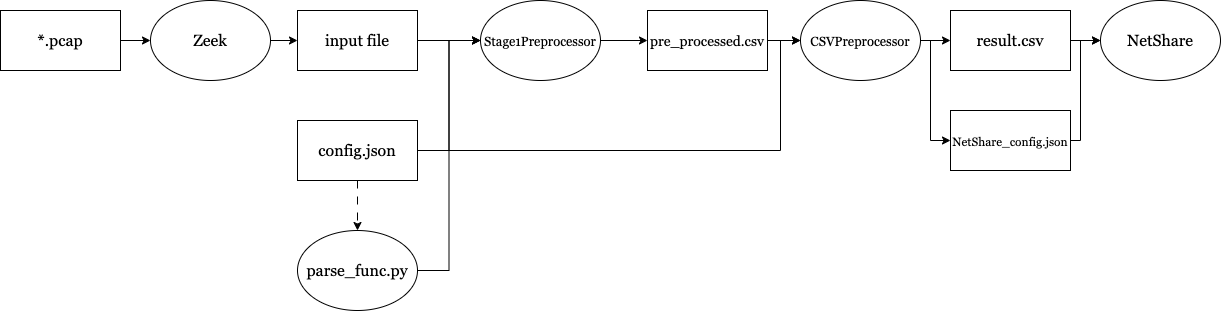

The diagram above was exported from draw.io. Its source (the exported page's mxGraphModel, read from the mxfile embedded in the PNG):
<mxGraphModel dx="1781" dy="505" grid="1" gridSize="10" guides="1" tooltips="1" connect="1" arrows="1" fold="1" page="1" pageScale="1" pageWidth="827" pageHeight="1169" math="0" shadow="0">
  <root>
    <mxCell id="0" />
    <mxCell id="1" parent="0" />
    <mxCell id="CRAtkf_0giAAFyZP-bFd-30" style="edgeStyle=orthogonalEdgeStyle;rounded=0;orthogonalLoop=1;jettySize=auto;html=1;entryX=0;entryY=0.5;entryDx=0;entryDy=0;" parent="1" source="CRAtkf_0giAAFyZP-bFd-3" target="CRAtkf_0giAAFyZP-bFd-29" edge="1">
      <mxGeometry relative="1" as="geometry" />
    </mxCell>
    <mxCell id="CRAtkf_0giAAFyZP-bFd-3" value="input file" style="rounded=0;whiteSpace=wrap;html=1;fontSize=16;fontFamily=Georgia;" parent="1" vertex="1">
      <mxGeometry x="37" y="150" width="120" height="60" as="geometry" />
    </mxCell>
    <mxCell id="CRAtkf_0giAAFyZP-bFd-27" style="edgeStyle=orthogonalEdgeStyle;rounded=0;orthogonalLoop=1;jettySize=auto;html=1;entryX=0;entryY=0.5;entryDx=0;entryDy=0;" parent="1" source="CRAtkf_0giAAFyZP-bFd-4" target="CRAtkf_0giAAFyZP-bFd-25" edge="1">
      <mxGeometry relative="1" as="geometry" />
    </mxCell>
    <mxCell id="CRAtkf_0giAAFyZP-bFd-4" value="*.pcap" style="rounded=0;whiteSpace=wrap;html=1;fontSize=16;fontFamily=Georgia;" parent="1" vertex="1">
      <mxGeometry x="-260" y="150" width="120" height="60" as="geometry" />
    </mxCell>
    <mxCell id="CRAtkf_0giAAFyZP-bFd-17" style="edgeStyle=orthogonalEdgeStyle;rounded=0;orthogonalLoop=1;jettySize=auto;html=1;entryX=0.5;entryY=0;entryDx=0;entryDy=0;dashed=1;dashPattern=8 8;fontSize=16;fontFamily=Georgia;" parent="1" source="CRAtkf_0giAAFyZP-bFd-7" edge="1">
      <mxGeometry relative="1" as="geometry">
        <mxPoint x="97" y="370" as="targetPoint" />
      </mxGeometry>
    </mxCell>
    <mxCell id="CRAtkf_0giAAFyZP-bFd-31" style="edgeStyle=orthogonalEdgeStyle;rounded=0;orthogonalLoop=1;jettySize=auto;html=1;entryX=0;entryY=0.5;entryDx=0;entryDy=0;" parent="1" source="CRAtkf_0giAAFyZP-bFd-7" target="CRAtkf_0giAAFyZP-bFd-29" edge="1">
      <mxGeometry relative="1" as="geometry" />
    </mxCell>
    <mxCell id="XfAznEv_qYMutLHzqOnR-3" style="edgeStyle=orthogonalEdgeStyle;rounded=0;orthogonalLoop=1;jettySize=auto;html=1;entryX=0;entryY=0.5;entryDx=0;entryDy=0;" edge="1" parent="1" source="CRAtkf_0giAAFyZP-bFd-7" target="XfAznEv_qYMutLHzqOnR-1">
      <mxGeometry relative="1" as="geometry">
        <Array as="points">
          <mxPoint x="520" y="290" />
          <mxPoint x="520" y="180" />
        </Array>
      </mxGeometry>
    </mxCell>
    <mxCell id="CRAtkf_0giAAFyZP-bFd-7" value="config.json" style="rounded=0;whiteSpace=wrap;html=1;fontSize=16;fontFamily=Georgia;fillColor=default;" parent="1" vertex="1">
      <mxGeometry x="37" y="260" width="120" height="60" as="geometry" />
    </mxCell>
    <mxCell id="XfAznEv_qYMutLHzqOnR-2" style="edgeStyle=orthogonalEdgeStyle;rounded=0;orthogonalLoop=1;jettySize=auto;html=1;entryX=0;entryY=0.5;entryDx=0;entryDy=0;" edge="1" parent="1" source="CRAtkf_0giAAFyZP-bFd-13" target="XfAznEv_qYMutLHzqOnR-1">
      <mxGeometry relative="1" as="geometry" />
    </mxCell>
    <mxCell id="CRAtkf_0giAAFyZP-bFd-13" value="&lt;font style=&quot;font-size: 14px;&quot;&gt;pre_processed.csv&lt;/font&gt;" style="rounded=0;whiteSpace=wrap;html=1;fontSize=16;fontFamily=Georgia;" parent="1" vertex="1">
      <mxGeometry x="387" y="150" width="120" height="60" as="geometry" />
    </mxCell>
    <mxCell id="CRAtkf_0giAAFyZP-bFd-32" style="edgeStyle=orthogonalEdgeStyle;rounded=0;orthogonalLoop=1;jettySize=auto;html=1;entryX=0;entryY=0.5;entryDx=0;entryDy=0;" parent="1" source="CRAtkf_0giAAFyZP-bFd-24" target="CRAtkf_0giAAFyZP-bFd-29" edge="1">
      <mxGeometry relative="1" as="geometry" />
    </mxCell>
    <mxCell id="CRAtkf_0giAAFyZP-bFd-24" value="&lt;font face=&quot;Georgia&quot; style=&quot;font-size: 16px;&quot;&gt;parse_func.py&lt;/font&gt;" style="ellipse;whiteSpace=wrap;html=1;" parent="1" vertex="1">
      <mxGeometry x="37" y="370" width="120" height="80" as="geometry" />
    </mxCell>
    <mxCell id="CRAtkf_0giAAFyZP-bFd-28" style="edgeStyle=orthogonalEdgeStyle;rounded=0;orthogonalLoop=1;jettySize=auto;html=1;entryX=0;entryY=0.5;entryDx=0;entryDy=0;" parent="1" source="CRAtkf_0giAAFyZP-bFd-25" target="CRAtkf_0giAAFyZP-bFd-3" edge="1">
      <mxGeometry relative="1" as="geometry" />
    </mxCell>
    <mxCell id="CRAtkf_0giAAFyZP-bFd-25" value="&lt;font face=&quot;Georgia&quot;&gt;&lt;span style=&quot;font-size: 16px;&quot;&gt;Zeek&lt;/span&gt;&lt;/font&gt;" style="ellipse;whiteSpace=wrap;html=1;" parent="1" vertex="1">
      <mxGeometry x="-110" y="140" width="120" height="80" as="geometry" />
    </mxCell>
    <mxCell id="CRAtkf_0giAAFyZP-bFd-33" style="edgeStyle=orthogonalEdgeStyle;rounded=0;orthogonalLoop=1;jettySize=auto;html=1;exitX=1;exitY=0.5;exitDx=0;exitDy=0;entryX=0;entryY=0.5;entryDx=0;entryDy=0;" parent="1" source="CRAtkf_0giAAFyZP-bFd-29" target="CRAtkf_0giAAFyZP-bFd-13" edge="1">
      <mxGeometry relative="1" as="geometry" />
    </mxCell>
    <mxCell id="CRAtkf_0giAAFyZP-bFd-29" value="&lt;font style=&quot;font-size: 13px;&quot;&gt;Stage1Preprocessor&lt;/font&gt;" style="ellipse;whiteSpace=wrap;html=1;fontSize=16;fontFamily=Georgia;" parent="1" vertex="1">
      <mxGeometry x="220" y="140" width="120" height="80" as="geometry" />
    </mxCell>
    <mxCell id="CRAtkf_0giAAFyZP-bFd-34" value="&lt;font style=&quot;font-size: 16px;&quot; face=&quot;Georgia&quot;&gt;NetShare&lt;/font&gt;" style="ellipse;whiteSpace=wrap;html=1;" parent="1" vertex="1">
      <mxGeometry x="840" y="140" width="120" height="80" as="geometry" />
    </mxCell>
    <mxCell id="XfAznEv_qYMutLHzqOnR-5" style="edgeStyle=orthogonalEdgeStyle;rounded=0;orthogonalLoop=1;jettySize=auto;html=1;exitX=1;exitY=0.5;exitDx=0;exitDy=0;entryX=0;entryY=0.5;entryDx=0;entryDy=0;" edge="1" parent="1" source="XfAznEv_qYMutLHzqOnR-1" target="XfAznEv_qYMutLHzqOnR-4">
      <mxGeometry relative="1" as="geometry" />
    </mxCell>
    <mxCell id="XfAznEv_qYMutLHzqOnR-9" style="edgeStyle=orthogonalEdgeStyle;rounded=0;orthogonalLoop=1;jettySize=auto;html=1;exitX=1;exitY=0.5;exitDx=0;exitDy=0;entryX=0;entryY=0.5;entryDx=0;entryDy=0;" edge="1" parent="1" source="XfAznEv_qYMutLHzqOnR-1" target="XfAznEv_qYMutLHzqOnR-7">
      <mxGeometry relative="1" as="geometry">
        <Array as="points">
          <mxPoint x="670" y="180" />
          <mxPoint x="670" y="280" />
        </Array>
      </mxGeometry>
    </mxCell>
    <mxCell id="XfAznEv_qYMutLHzqOnR-1" value="&lt;font style=&quot;font-size: 13px;&quot;&gt;CSVPreprocessor&lt;/font&gt;" style="ellipse;whiteSpace=wrap;html=1;fontSize=16;fontFamily=Georgia;" vertex="1" parent="1">
      <mxGeometry x="540" y="140" width="120" height="80" as="geometry" />
    </mxCell>
    <mxCell id="XfAznEv_qYMutLHzqOnR-6" style="edgeStyle=orthogonalEdgeStyle;rounded=0;orthogonalLoop=1;jettySize=auto;html=1;exitX=1;exitY=0.5;exitDx=0;exitDy=0;entryX=0;entryY=0.5;entryDx=0;entryDy=0;" edge="1" parent="1" source="XfAznEv_qYMutLHzqOnR-4" target="CRAtkf_0giAAFyZP-bFd-34">
      <mxGeometry relative="1" as="geometry" />
    </mxCell>
    <mxCell id="XfAznEv_qYMutLHzqOnR-4" value="&lt;font style=&quot;font-size: 16px;&quot;&gt;result.csv&lt;/font&gt;" style="rounded=0;whiteSpace=wrap;html=1;fontSize=16;fontFamily=Georgia;" vertex="1" parent="1">
      <mxGeometry x="690" y="150" width="120" height="60" as="geometry" />
    </mxCell>
    <mxCell id="XfAznEv_qYMutLHzqOnR-8" style="edgeStyle=orthogonalEdgeStyle;rounded=0;orthogonalLoop=1;jettySize=auto;html=1;entryX=0;entryY=0.5;entryDx=0;entryDy=0;" edge="1" parent="1" source="XfAznEv_qYMutLHzqOnR-7" target="CRAtkf_0giAAFyZP-bFd-34">
      <mxGeometry relative="1" as="geometry">
        <Array as="points">
          <mxPoint x="820" y="280" />
          <mxPoint x="820" y="180" />
        </Array>
      </mxGeometry>
    </mxCell>
    <mxCell id="XfAznEv_qYMutLHzqOnR-7" value="&lt;font style=&quot;font-size: 12px;&quot;&gt;NetShare_config.json&lt;/font&gt;" style="rounded=0;whiteSpace=wrap;html=1;fontSize=16;fontFamily=Georgia;" vertex="1" parent="1">
      <mxGeometry x="690" y="250" width="120" height="60" as="geometry" />
    </mxCell>
  </root>
</mxGraphModel>